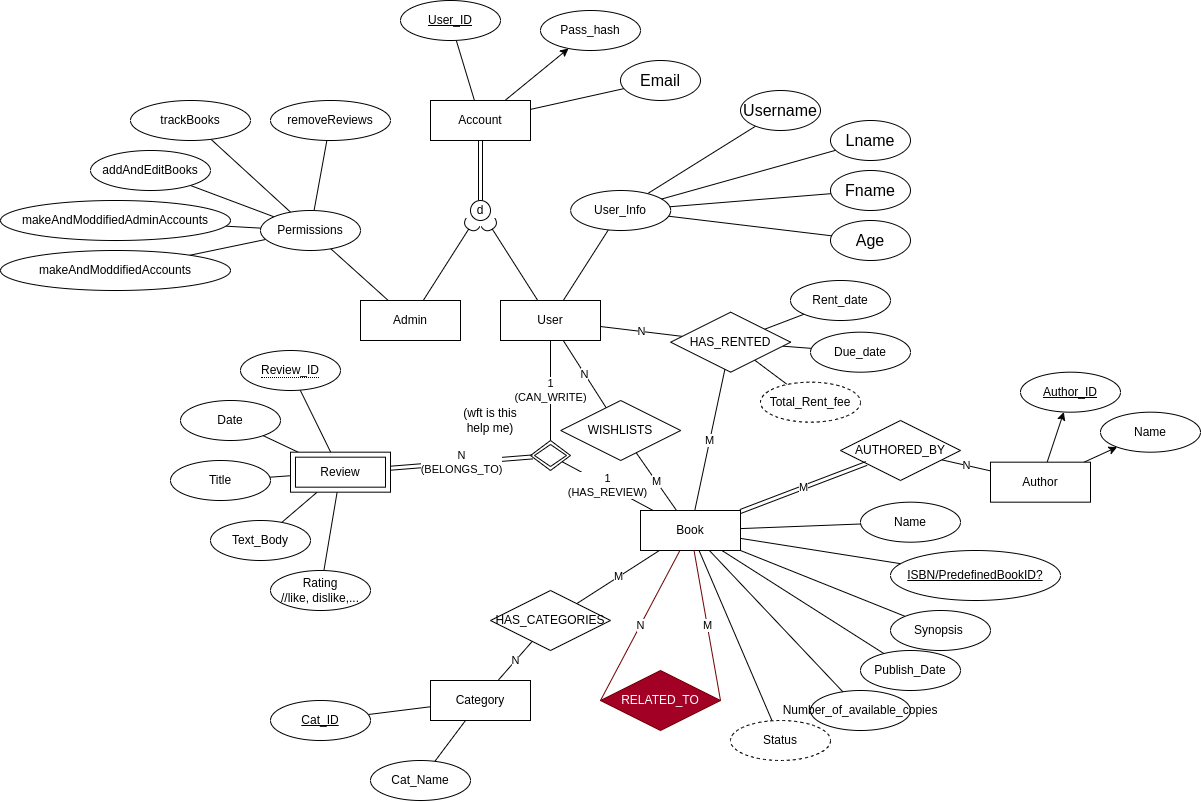

The diagram above was exported from draw.io. Its source (the exported page's mxGraphModel, read from the mxfile embedded in the PNG):
<mxGraphModel dx="1764" dy="591" grid="1" gridSize="10" guides="1" tooltips="1" connect="1" arrows="1" fold="1" page="1" pageScale="1" pageWidth="850" pageHeight="1100" math="0" shadow="0">
  <root>
    <mxCell id="0" />
    <mxCell id="1" parent="0" />
    <mxCell id="2" value="" style="rounded=0;orthogonalLoop=1;jettySize=auto;html=1;endArrow=none;endFill=0;" parent="1" source="4" target="5" edge="1">
      <mxGeometry relative="1" as="geometry">
        <mxPoint x="530.0010254836832" y="439.99575069097585" as="targetPoint" />
      </mxGeometry>
    </mxCell>
    <mxCell id="3" style="edgeStyle=none;rounded=0;orthogonalLoop=1;jettySize=auto;html=1;" parent="1" source="4" target="13" edge="1">
      <mxGeometry relative="1" as="geometry" />
    </mxCell>
    <mxCell id="4" value="Account" style="whiteSpace=wrap;html=1;align=center;" parent="1" vertex="1">
      <mxGeometry x="280" y="170" width="100" height="40" as="geometry" />
    </mxCell>
    <mxCell id="5" value="&lt;u&gt;User_ID&lt;/u&gt;" style="ellipse;whiteSpace=wrap;html=1;align=center;" parent="1" vertex="1">
      <mxGeometry x="250.00102548368312" y="69.99575069097585" width="100" height="40" as="geometry" />
    </mxCell>
    <mxCell id="6" style="edgeStyle=none;rounded=0;orthogonalLoop=1;jettySize=auto;html=1;endArrow=none;endFill=0;" parent="1" source="9" target="10" edge="1">
      <mxGeometry relative="1" as="geometry" />
    </mxCell>
    <mxCell id="7" style="edgeStyle=none;rounded=0;orthogonalLoop=1;jettySize=auto;html=1;endArrow=none;endFill=0;" parent="1" source="9" target="12" edge="1">
      <mxGeometry relative="1" as="geometry" />
    </mxCell>
    <mxCell id="8" style="edgeStyle=none;rounded=0;orthogonalLoop=1;jettySize=auto;html=1;endArrow=none;endFill=0;" parent="1" source="9" target="11" edge="1">
      <mxGeometry relative="1" as="geometry" />
    </mxCell>
    <mxCell id="9" value="Book" style="whiteSpace=wrap;html=1;align=center;" parent="1" vertex="1">
      <mxGeometry x="490" y="580" width="100" height="40" as="geometry" />
    </mxCell>
    <mxCell id="10" value="Status" style="ellipse;whiteSpace=wrap;html=1;align=center;dashed=1;" parent="1" vertex="1">
      <mxGeometry x="580" y="790" width="100" height="40" as="geometry" />
    </mxCell>
    <mxCell id="11" value="Publish_Date" style="ellipse;whiteSpace=wrap;html=1;align=center;" parent="1" vertex="1">
      <mxGeometry x="710" y="720" width="100" height="40" as="geometry" />
    </mxCell>
    <mxCell id="12" value="Synopsis&amp;nbsp;" style="ellipse;whiteSpace=wrap;html=1;align=center;" parent="1" vertex="1">
      <mxGeometry x="740" y="680" width="100" height="40" as="geometry" />
    </mxCell>
    <mxCell id="13" value="Pass_hash" style="ellipse;whiteSpace=wrap;html=1;align=center;" parent="1" vertex="1">
      <mxGeometry x="390" y="80" width="100" height="40" as="geometry" />
    </mxCell>
    <mxCell id="14" style="edgeStyle=none;rounded=0;orthogonalLoop=1;jettySize=auto;html=1;" parent="1" source="16" target="17" edge="1">
      <mxGeometry relative="1" as="geometry" />
    </mxCell>
    <mxCell id="15" style="edgeStyle=none;rounded=0;jumpStyle=none;orthogonalLoop=1;jettySize=auto;html=1;" parent="1" source="16" target="21" edge="1">
      <mxGeometry relative="1" as="geometry" />
    </mxCell>
    <mxCell id="16" value="Author" style="whiteSpace=wrap;html=1;align=center;" parent="1" vertex="1">
      <mxGeometry x="840" y="531.68" width="100" height="40" as="geometry" />
    </mxCell>
    <mxCell id="17" value="Name" style="ellipse;whiteSpace=wrap;html=1;align=center;" parent="1" vertex="1">
      <mxGeometry x="950" y="481.68" width="100" height="40" as="geometry" />
    </mxCell>
    <mxCell id="18" value="N" style="endArrow=none;html=1;rounded=0;startArrow=none;jumpStyle=none;" parent="1" source="19" target="16" edge="1">
      <mxGeometry relative="1" as="geometry">
        <mxPoint x="800" y="570" as="sourcePoint" />
        <mxPoint x="960" y="570" as="targetPoint" />
      </mxGeometry>
    </mxCell>
    <mxCell id="19" value="AUTHORED_BY" style="shape=rhombus;perimeter=rhombusPerimeter;whiteSpace=wrap;html=1;align=center;strokeWidth=1;" parent="1" vertex="1">
      <mxGeometry x="690" y="490" width="120" height="60" as="geometry" />
    </mxCell>
    <mxCell id="20" value="M" style="endArrow=none;html=1;rounded=0;shape=link;" parent="1" source="9" target="19" edge="1">
      <mxGeometry relative="1" as="geometry">
        <mxPoint x="630" y="641.0869565217392" as="sourcePoint" />
        <mxPoint x="990" y="648.9130434782609" as="targetPoint" />
      </mxGeometry>
    </mxCell>
    <mxCell id="21" value="&lt;u&gt;Author_ID&lt;/u&gt;" style="ellipse;whiteSpace=wrap;html=1;align=center;" parent="1" vertex="1">
      <mxGeometry x="870" y="441.68" width="100" height="40" as="geometry" />
    </mxCell>
    <mxCell id="22" style="edgeStyle=none;rounded=0;jumpStyle=none;orthogonalLoop=1;jettySize=auto;html=1;endArrow=none;endFill=0;" parent="1" source="26" target="37" edge="1">
      <mxGeometry relative="1" as="geometry" />
    </mxCell>
    <mxCell id="23" style="edgeStyle=none;rounded=0;jumpStyle=none;orthogonalLoop=1;jettySize=auto;html=1;endArrow=none;endFill=0;" parent="1" source="26" target="38" edge="1">
      <mxGeometry relative="1" as="geometry" />
    </mxCell>
    <mxCell id="24" value="N" style="rounded=0;orthogonalLoop=1;jettySize=auto;html=1;startArrow=none;startFill=0;sourcePerimeterSpacing=0;targetPerimeterSpacing=0;endArrow=none;endFill=0;" parent="1" source="26" target="41" edge="1">
      <mxGeometry relative="1" as="geometry" />
    </mxCell>
    <mxCell id="25" style="edgeStyle=none;rounded=0;orthogonalLoop=1;jettySize=auto;html=1;startArrow=none;startFill=0;endArrow=none;endFill=0;sourcePerimeterSpacing=0;targetPerimeterSpacing=0;" parent="1" source="26" target="45" edge="1">
      <mxGeometry relative="1" as="geometry" />
    </mxCell>
    <mxCell id="26" value="HAS_RENTED" style="shape=rhombus;perimeter=rhombusPerimeter;whiteSpace=wrap;html=1;align=center;strokeWidth=1;" parent="1" vertex="1">
      <mxGeometry x="520.18" y="381.68" width="120" height="60" as="geometry" />
    </mxCell>
    <mxCell id="27" value="M" style="endArrow=none;html=1;rounded=0;" parent="1" source="9" target="26" edge="1">
      <mxGeometry relative="1" as="geometry">
        <mxPoint x="630" y="641.0869565217392" as="sourcePoint" />
        <mxPoint x="990" y="648.9130434782609" as="targetPoint" />
      </mxGeometry>
    </mxCell>
    <mxCell id="28" value="" style="endArrow=none;html=1;rounded=0;shape=link;" parent="1" source="4" target="39" edge="1">
      <mxGeometry relative="1" as="geometry">
        <mxPoint x="630" y="641.0869565217392" as="sourcePoint" />
        <mxPoint x="357" y="240" as="targetPoint" />
      </mxGeometry>
    </mxCell>
    <mxCell id="29" value="HAS_CATEGORIES" style="shape=rhombus;perimeter=rhombusPerimeter;whiteSpace=wrap;html=1;align=center;strokeWidth=1;" parent="1" vertex="1">
      <mxGeometry x="340" y="660" width="120" height="60" as="geometry" />
    </mxCell>
    <mxCell id="30" value="M" style="endArrow=none;html=1;rounded=0;" parent="1" source="9" target="29" edge="1">
      <mxGeometry relative="1" as="geometry">
        <mxPoint x="630" y="641.0869565217392" as="sourcePoint" />
        <mxPoint x="990" y="648.9130434782609" as="targetPoint" />
      </mxGeometry>
    </mxCell>
    <mxCell id="31" style="edgeStyle=none;rounded=0;jumpStyle=none;orthogonalLoop=1;jettySize=auto;html=1;endArrow=none;endFill=0;" parent="1" source="33" target="36" edge="1">
      <mxGeometry relative="1" as="geometry" />
    </mxCell>
    <mxCell id="32" style="edgeStyle=none;rounded=0;jumpStyle=none;orthogonalLoop=1;jettySize=auto;html=1;endArrow=none;endFill=0;" parent="1" source="33" target="35" edge="1">
      <mxGeometry relative="1" as="geometry" />
    </mxCell>
    <mxCell id="33" value="Category" style="whiteSpace=wrap;html=1;align=center;" parent="1" vertex="1">
      <mxGeometry x="280" y="750" width="100" height="40" as="geometry" />
    </mxCell>
    <mxCell id="34" value="N" style="endArrow=none;html=1;rounded=0;" parent="1" source="33" target="29" edge="1">
      <mxGeometry relative="1" as="geometry">
        <mxPoint x="630" y="641.0869565217392" as="sourcePoint" />
        <mxPoint x="990" y="648.9130434782609" as="targetPoint" />
      </mxGeometry>
    </mxCell>
    <mxCell id="35" value="Cat_Name" style="ellipse;whiteSpace=wrap;html=1;align=center;" parent="1" vertex="1">
      <mxGeometry x="220" y="830" width="100" height="40" as="geometry" />
    </mxCell>
    <mxCell id="36" value="&lt;u&gt;Cat_ID&lt;/u&gt;" style="ellipse;whiteSpace=wrap;html=1;align=center;" parent="1" vertex="1">
      <mxGeometry x="120" y="770" width="100" height="40" as="geometry" />
    </mxCell>
    <mxCell id="37" value="Due_date" style="ellipse;whiteSpace=wrap;html=1;align=center;" parent="1" vertex="1">
      <mxGeometry x="660" y="401.68" width="100" height="40" as="geometry" />
    </mxCell>
    <mxCell id="38" value="Rent_date" style="ellipse;whiteSpace=wrap;html=1;align=center;" parent="1" vertex="1">
      <mxGeometry x="640" y="350" width="100" height="40" as="geometry" />
    </mxCell>
    <mxCell id="39" value="d" style="ellipse;whiteSpace=wrap;html=1;aspect=fixed;" parent="1" vertex="1">
      <mxGeometry x="320" y="270" width="20" height="20" as="geometry" />
    </mxCell>
    <mxCell id="40" style="edgeStyle=none;rounded=0;orthogonalLoop=1;jettySize=auto;html=1;startArrow=none;startFill=0;endArrow=none;endFill=0;sourcePerimeterSpacing=0;targetPerimeterSpacing=0;" parent="1" source="41" target="47" edge="1">
      <mxGeometry relative="1" as="geometry" />
    </mxCell>
    <mxCell id="41" value="User" style="whiteSpace=wrap;html=1;align=center;" parent="1" vertex="1">
      <mxGeometry x="350" y="370" width="100" height="40" as="geometry" />
    </mxCell>
    <mxCell id="TnTNcyGC4xGHKslXQjG7-87" style="edgeStyle=none;rounded=0;orthogonalLoop=1;jettySize=auto;html=1;endArrow=none;endFill=0;" edge="1" parent="1" source="42" target="TnTNcyGC4xGHKslXQjG7-86">
      <mxGeometry relative="1" as="geometry" />
    </mxCell>
    <mxCell id="42" value="Admin" style="whiteSpace=wrap;html=1;align=center;" parent="1" vertex="1">
      <mxGeometry x="210" y="370" width="100" height="40" as="geometry" />
    </mxCell>
    <mxCell id="43" value="" style="endArrow=none;html=1;rounded=0;targetPerimeterSpacing=0;sourcePerimeterSpacing=4;startArrow=halfCircle;startFill=0;startSize=6;" parent="1" source="39" target="41" edge="1">
      <mxGeometry width="50" height="50" relative="1" as="geometry">
        <mxPoint x="390.8230281291742" y="300.6160834435226" as="sourcePoint" />
        <mxPoint x="420" y="343.20000000000005" as="targetPoint" />
      </mxGeometry>
    </mxCell>
    <mxCell id="44" value="" style="endArrow=none;html=1;rounded=0;targetPerimeterSpacing=0;sourcePerimeterSpacing=4;startArrow=halfCircle;startFill=0;" parent="1" source="39" target="42" edge="1">
      <mxGeometry width="50" height="50" relative="1" as="geometry">
        <mxPoint x="390.8230281291742" y="300.6160834435226" as="sourcePoint" />
        <mxPoint x="420" y="343.20000000000005" as="targetPoint" />
      </mxGeometry>
    </mxCell>
    <mxCell id="45" value="Total_Rent_fee" style="ellipse;whiteSpace=wrap;html=1;align=center;dashed=1;" parent="1" vertex="1">
      <mxGeometry x="610" y="451.68" width="100" height="40" as="geometry" />
    </mxCell>
    <mxCell id="46" style="rounded=0;orthogonalLoop=1;jettySize=auto;html=1;endArrow=none;endFill=0;" parent="1" source="47" target="69" edge="1">
      <mxGeometry relative="1" as="geometry" />
    </mxCell>
    <mxCell id="47" value="User_Info" style="ellipse;whiteSpace=wrap;html=1;align=center;" parent="1" vertex="1">
      <mxGeometry x="420.18" y="260" width="100" height="40" as="geometry" />
    </mxCell>
    <mxCell id="48" value="RELATED_TO" style="shape=rhombus;perimeter=rhombusPerimeter;whiteSpace=wrap;html=1;align=center;strokeWidth=1;fillColor=#a20025;fontColor=#ffffff;strokeColor=#6F0000;" parent="1" vertex="1">
      <mxGeometry x="450" y="740.0000000000001" width="120" height="60" as="geometry" />
    </mxCell>
    <mxCell id="49" value="N" style="endArrow=none;html=1;rounded=0;entryX=0;entryY=0.5;entryDx=0;entryDy=0;fillColor=#a20025;strokeColor=#6F0000;" parent="1" source="9" target="48" edge="1">
      <mxGeometry relative="1" as="geometry">
        <mxPoint x="630" y="641.0869565217392" as="sourcePoint" />
        <mxPoint x="990" y="648.9130434782609" as="targetPoint" />
      </mxGeometry>
    </mxCell>
    <mxCell id="50" value="M" style="endArrow=none;html=1;rounded=0;entryX=1;entryY=0.5;entryDx=0;entryDy=0;fillColor=#a20025;strokeColor=#6F0000;" parent="1" source="9" target="48" edge="1">
      <mxGeometry relative="1" as="geometry">
        <mxPoint x="630" y="641.0869565217392" as="sourcePoint" />
        <mxPoint x="990" y="648.9130434782609" as="targetPoint" />
      </mxGeometry>
    </mxCell>
    <mxCell id="51" value="" style="shape=rhombus;double=1;perimeter=rhombusPerimeter;whiteSpace=wrap;html=1;align=center;" parent="1" vertex="1">
      <mxGeometry x="380" y="510" width="40" height="30" as="geometry" />
    </mxCell>
    <mxCell id="52" value="1&lt;br&gt;(HAS_REVIEW)" style="endArrow=none;html=1;rounded=0;" parent="1" source="9" target="51" edge="1">
      <mxGeometry relative="1" as="geometry">
        <mxPoint x="630" y="641.0869565217392" as="sourcePoint" />
        <mxPoint x="990" y="648.9130434782609" as="targetPoint" />
      </mxGeometry>
    </mxCell>
    <mxCell id="53" style="edgeStyle=none;rounded=0;orthogonalLoop=1;jettySize=auto;html=1;startArrow=none;startFill=0;endArrow=none;endFill=0;sourcePerimeterSpacing=0;targetPerimeterSpacing=0;" parent="1" source="85" target="57" edge="1">
      <mxGeometry relative="1" as="geometry">
        <mxPoint x="204.0000000000001" y="520" as="sourcePoint" />
      </mxGeometry>
    </mxCell>
    <mxCell id="54" style="edgeStyle=none;rounded=0;orthogonalLoop=1;jettySize=auto;html=1;startArrow=none;startFill=0;endArrow=none;endFill=0;sourcePerimeterSpacing=0;targetPerimeterSpacing=0;" parent="1" source="85" target="58" edge="1">
      <mxGeometry relative="1" as="geometry">
        <mxPoint x="211.66666666666663" y="560" as="sourcePoint" />
      </mxGeometry>
    </mxCell>
    <mxCell id="55" style="edgeStyle=none;rounded=0;orthogonalLoop=1;jettySize=auto;html=1;startArrow=none;startFill=0;endArrow=none;endFill=0;sourcePerimeterSpacing=0;targetPerimeterSpacing=0;" parent="1" source="85" target="60" edge="1">
      <mxGeometry relative="1" as="geometry">
        <mxPoint x="170" y="543.3333333333335" as="sourcePoint" />
      </mxGeometry>
    </mxCell>
    <mxCell id="56" style="edgeStyle=none;rounded=0;orthogonalLoop=1;jettySize=auto;html=1;startArrow=none;startFill=0;endArrow=none;endFill=0;sourcePerimeterSpacing=0;targetPerimeterSpacing=0;" parent="1" source="85" target="59" edge="1">
      <mxGeometry relative="1" as="geometry">
        <mxPoint x="188.57142857142856" y="560" as="sourcePoint" />
      </mxGeometry>
    </mxCell>
    <mxCell id="57" value="&lt;span style=&quot;border-bottom: 1px dotted&quot;&gt;Review_ID&lt;/span&gt;" style="ellipse;whiteSpace=wrap;html=1;align=center;" parent="1" vertex="1">
      <mxGeometry x="90" y="420" width="100" height="40" as="geometry" />
    </mxCell>
    <mxCell id="58" value="Rating&lt;br&gt;//like, dislike,..." style="ellipse;whiteSpace=wrap;html=1;align=center;" parent="1" vertex="1">
      <mxGeometry x="120" y="640" width="100" height="40" as="geometry" />
    </mxCell>
    <mxCell id="59" value="Text_Body" style="ellipse;whiteSpace=wrap;html=1;align=center;" parent="1" vertex="1">
      <mxGeometry x="60" y="590" width="100" height="40" as="geometry" />
    </mxCell>
    <mxCell id="60" value="Title" style="ellipse;whiteSpace=wrap;html=1;align=center;" parent="1" vertex="1">
      <mxGeometry x="20" y="530" width="100" height="40" as="geometry" />
    </mxCell>
    <mxCell id="61" value="N&lt;br&gt;(BELONGS_TO)" style="endArrow=none;html=1;rounded=0;shape=link;" parent="1" source="85" target="51" edge="1">
      <mxGeometry relative="1" as="geometry">
        <mxPoint x="270" y="560" as="sourcePoint" />
        <mxPoint x="990" y="648.9130434782609" as="targetPoint" />
      </mxGeometry>
    </mxCell>
    <mxCell id="63" value="1&lt;br&gt;(CAN_WRITE)" style="rounded=0;orthogonalLoop=1;jettySize=auto;html=1;startArrow=none;startFill=0;sourcePerimeterSpacing=0;targetPerimeterSpacing=0;endArrow=none;endFill=0;" parent="1" source="51" target="41" edge="1">
      <mxGeometry relative="1" as="geometry">
        <mxPoint x="353.8461538461538" y="466.9230769230768" as="sourcePoint" />
      </mxGeometry>
    </mxCell>
    <mxCell id="65" value="&lt;span&gt;ISBN/PredefinedBookID?&lt;/span&gt;" style="ellipse;whiteSpace=wrap;html=1;fontSize=12;fontStyle=4" parent="1" vertex="1">
      <mxGeometry x="740" y="620" width="170" height="50" as="geometry" />
    </mxCell>
    <mxCell id="66" style="edgeStyle=none;rounded=0;orthogonalLoop=1;jettySize=auto;html=1;endArrow=none;endFill=0;" parent="1" source="9" target="65" edge="1">
      <mxGeometry relative="1" as="geometry" />
    </mxCell>
    <mxCell id="67" value="&lt;div&gt;Date&lt;/div&gt;" style="ellipse;whiteSpace=wrap;html=1;align=center;" parent="1" vertex="1">
      <mxGeometry x="30" y="470" width="100" height="40" as="geometry" />
    </mxCell>
    <mxCell id="68" style="edgeStyle=none;rounded=0;orthogonalLoop=1;jettySize=auto;html=1;startArrow=none;startFill=0;endArrow=none;endFill=0;sourcePerimeterSpacing=0;targetPerimeterSpacing=0;" parent="1" source="85" target="67" edge="1">
      <mxGeometry relative="1" as="geometry">
        <mxPoint x="170" y="522.1428571428571" as="sourcePoint" />
      </mxGeometry>
    </mxCell>
    <mxCell id="69" value="Username" style="ellipse;whiteSpace=wrap;html=1;fontSize=16;" parent="1" vertex="1">
      <mxGeometry x="590" y="160" width="80" height="40" as="geometry" />
    </mxCell>
    <mxCell id="70" value="Email" style="ellipse;whiteSpace=wrap;html=1;fontSize=16;" parent="1" vertex="1">
      <mxGeometry x="470" y="130" width="80" height="40" as="geometry" />
    </mxCell>
    <mxCell id="71" value="Lname" style="ellipse;whiteSpace=wrap;html=1;fontSize=16;" parent="1" vertex="1">
      <mxGeometry x="680" y="190" width="80" height="40" as="geometry" />
    </mxCell>
    <mxCell id="72" value="Fname" style="ellipse;whiteSpace=wrap;html=1;fontSize=16;" parent="1" vertex="1">
      <mxGeometry x="680" y="240" width="80" height="40" as="geometry" />
    </mxCell>
    <mxCell id="73" value="Age" style="ellipse;whiteSpace=wrap;html=1;fontSize=16;" parent="1" vertex="1">
      <mxGeometry x="680" y="290" width="80" height="40" as="geometry" />
    </mxCell>
    <mxCell id="74" style="rounded=0;orthogonalLoop=1;jettySize=auto;html=1;endArrow=none;endFill=0;" parent="1" source="47" target="71" edge="1">
      <mxGeometry relative="1" as="geometry" />
    </mxCell>
    <mxCell id="75" style="rounded=0;orthogonalLoop=1;jettySize=auto;html=1;endArrow=none;endFill=0;" parent="1" source="47" target="72" edge="1">
      <mxGeometry relative="1" as="geometry" />
    </mxCell>
    <mxCell id="76" style="rounded=0;orthogonalLoop=1;jettySize=auto;html=1;endArrow=none;endFill=0;" parent="1" source="47" target="73" edge="1">
      <mxGeometry relative="1" as="geometry" />
    </mxCell>
    <mxCell id="77" style="rounded=0;orthogonalLoop=1;jettySize=auto;html=1;endArrow=none;endFill=0;" parent="1" source="4" target="70" edge="1">
      <mxGeometry relative="1" as="geometry" />
    </mxCell>
    <mxCell id="78" value="WISHLISTS" style="shape=rhombus;perimeter=rhombusPerimeter;whiteSpace=wrap;html=1;align=center;strokeWidth=1;" parent="1" vertex="1">
      <mxGeometry x="410.18" y="470" width="120" height="60" as="geometry" />
    </mxCell>
    <mxCell id="79" value="N" style="rounded=0;orthogonalLoop=1;jettySize=auto;html=1;startArrow=none;startFill=0;sourcePerimeterSpacing=0;targetPerimeterSpacing=0;endArrow=none;endFill=0;" parent="1" source="78" target="41" edge="1">
      <mxGeometry relative="1" as="geometry" />
    </mxCell>
    <mxCell id="80" value="M" style="endArrow=none;html=1;rounded=0;" parent="1" source="9" target="78" edge="1">
      <mxGeometry relative="1" as="geometry">
        <mxPoint x="630" y="641.0869565217392" as="sourcePoint" />
        <mxPoint x="990" y="648.9130434782609" as="targetPoint" />
      </mxGeometry>
    </mxCell>
    <mxCell id="81" value="Name" style="ellipse;whiteSpace=wrap;html=1;align=center;" parent="1" vertex="1">
      <mxGeometry x="710" y="571.68" width="100" height="40" as="geometry" />
    </mxCell>
    <mxCell id="82" style="edgeStyle=none;rounded=0;orthogonalLoop=1;jettySize=auto;html=1;endArrow=none;endFill=0;" parent="1" source="9" target="81" edge="1">
      <mxGeometry relative="1" as="geometry" />
    </mxCell>
    <mxCell id="83" value="Number_of_available_copies" style="ellipse;whiteSpace=wrap;html=1;align=center;" parent="1" vertex="1">
      <mxGeometry x="660" y="760" width="100" height="40" as="geometry" />
    </mxCell>
    <mxCell id="84" style="edgeStyle=none;rounded=0;orthogonalLoop=1;jettySize=auto;html=1;endArrow=none;endFill=0;" parent="1" source="9" target="83" edge="1">
      <mxGeometry relative="1" as="geometry" />
    </mxCell>
    <mxCell id="85" value="&lt;div&gt;Review&lt;/div&gt;" style="shape=ext;margin=3;double=1;whiteSpace=wrap;html=1;align=center;" parent="1" vertex="1">
      <mxGeometry x="140.0000000000001" y="521.68" width="100" height="40" as="geometry" />
    </mxCell>
    <mxCell id="TnTNcyGC4xGHKslXQjG7-95" style="edgeStyle=none;rounded=0;orthogonalLoop=1;jettySize=auto;html=1;endArrow=none;endFill=0;" edge="1" parent="1" source="TnTNcyGC4xGHKslXQjG7-86" target="TnTNcyGC4xGHKslXQjG7-94">
      <mxGeometry relative="1" as="geometry" />
    </mxCell>
    <mxCell id="TnTNcyGC4xGHKslXQjG7-96" style="edgeStyle=none;rounded=0;orthogonalLoop=1;jettySize=auto;html=1;endArrow=none;endFill=0;" edge="1" parent="1" source="TnTNcyGC4xGHKslXQjG7-86" target="TnTNcyGC4xGHKslXQjG7-93">
      <mxGeometry relative="1" as="geometry" />
    </mxCell>
    <mxCell id="TnTNcyGC4xGHKslXQjG7-97" style="edgeStyle=none;rounded=0;orthogonalLoop=1;jettySize=auto;html=1;endArrow=none;endFill=0;" edge="1" parent="1" source="TnTNcyGC4xGHKslXQjG7-86" target="TnTNcyGC4xGHKslXQjG7-89">
      <mxGeometry relative="1" as="geometry" />
    </mxCell>
    <mxCell id="TnTNcyGC4xGHKslXQjG7-98" style="edgeStyle=none;rounded=0;orthogonalLoop=1;jettySize=auto;html=1;endArrow=none;endFill=0;" edge="1" parent="1" source="TnTNcyGC4xGHKslXQjG7-86" target="TnTNcyGC4xGHKslXQjG7-92">
      <mxGeometry relative="1" as="geometry" />
    </mxCell>
    <mxCell id="TnTNcyGC4xGHKslXQjG7-99" style="edgeStyle=none;rounded=0;orthogonalLoop=1;jettySize=auto;html=1;endArrow=none;endFill=0;" edge="1" parent="1" source="TnTNcyGC4xGHKslXQjG7-86" target="TnTNcyGC4xGHKslXQjG7-88">
      <mxGeometry relative="1" as="geometry" />
    </mxCell>
    <mxCell id="TnTNcyGC4xGHKslXQjG7-86" value="Permissions" style="ellipse;whiteSpace=wrap;html=1;align=center;" vertex="1" parent="1">
      <mxGeometry x="110" y="280" width="100" height="40" as="geometry" />
    </mxCell>
    <mxCell id="TnTNcyGC4xGHKslXQjG7-88" value="makeAndModdifiedAccounts" style="ellipse;whiteSpace=wrap;html=1;align=center;" vertex="1" parent="1">
      <mxGeometry x="-150" y="320" width="230" height="40" as="geometry" />
    </mxCell>
    <mxCell id="TnTNcyGC4xGHKslXQjG7-89" value="addAndEditBooks" style="ellipse;whiteSpace=wrap;html=1;align=center;" vertex="1" parent="1">
      <mxGeometry x="-60" y="220" width="120" height="40" as="geometry" />
    </mxCell>
    <mxCell id="TnTNcyGC4xGHKslXQjG7-92" value="makeAndModdifiedAdminAccounts" style="ellipse;whiteSpace=wrap;html=1;align=center;" vertex="1" parent="1">
      <mxGeometry x="-150" y="270" width="230" height="40" as="geometry" />
    </mxCell>
    <mxCell id="TnTNcyGC4xGHKslXQjG7-93" value="trackBooks" style="ellipse;whiteSpace=wrap;html=1;align=center;" vertex="1" parent="1">
      <mxGeometry x="-20" y="170" width="120" height="40" as="geometry" />
    </mxCell>
    <mxCell id="TnTNcyGC4xGHKslXQjG7-94" value="removeReviews" style="ellipse;whiteSpace=wrap;html=1;align=center;" vertex="1" parent="1">
      <mxGeometry x="120" y="170" width="120" height="40" as="geometry" />
    </mxCell>
    <mxCell id="TnTNcyGC4xGHKslXQjG7-100" value="(wft is this help me)" style="text;html=1;strokeColor=none;fillColor=none;align=center;verticalAlign=middle;whiteSpace=wrap;rounded=0;" vertex="1" parent="1">
      <mxGeometry x="310" y="475" width="60" height="30" as="geometry" />
    </mxCell>
  </root>
</mxGraphModel>